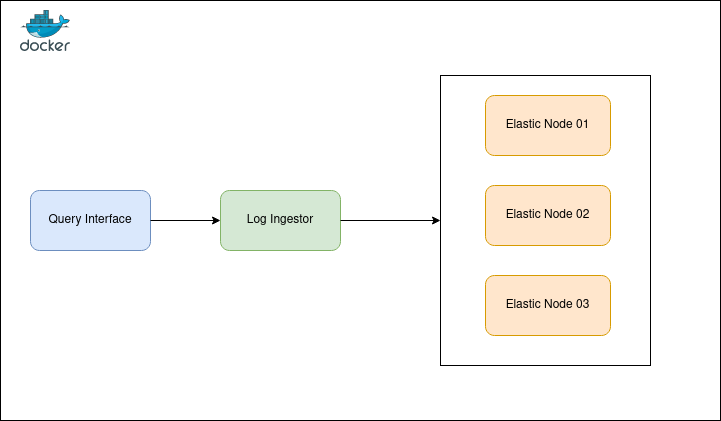

The diagram above was exported from draw.io. Its source (the exported page's mxGraphModel, read from the mxfile embedded in the PNG):
<mxGraphModel dx="1434" dy="751" grid="1" gridSize="10" guides="1" tooltips="1" connect="1" arrows="1" fold="1" page="1" pageScale="1" pageWidth="850" pageHeight="1100" math="0" shadow="0">
  <root>
    <mxCell id="0" />
    <mxCell id="1" parent="0" />
    <mxCell id="8cbYD2bi-KM1HzLrZ8-X-16" value="" style="group" vertex="1" connectable="0" parent="1">
      <mxGeometry x="110" y="110" width="720" height="420" as="geometry" />
    </mxCell>
    <mxCell id="8cbYD2bi-KM1HzLrZ8-X-13" value="" style="rounded=0;whiteSpace=wrap;html=1;" vertex="1" parent="8cbYD2bi-KM1HzLrZ8-X-16">
      <mxGeometry width="720" height="420" as="geometry" />
    </mxCell>
    <mxCell id="8cbYD2bi-KM1HzLrZ8-X-1" value="Query Interface" style="rounded=1;whiteSpace=wrap;html=1;fillColor=#dae8fc;strokeColor=#6c8ebf;" vertex="1" parent="8cbYD2bi-KM1HzLrZ8-X-16">
      <mxGeometry x="30" y="190" width="120" height="60" as="geometry" />
    </mxCell>
    <mxCell id="8cbYD2bi-KM1HzLrZ8-X-2" value="Log Ingestor" style="rounded=1;whiteSpace=wrap;html=1;fillColor=#d5e8d4;strokeColor=#82b366;" vertex="1" parent="8cbYD2bi-KM1HzLrZ8-X-16">
      <mxGeometry x="220" y="190" width="120" height="60" as="geometry" />
    </mxCell>
    <mxCell id="8cbYD2bi-KM1HzLrZ8-X-4" style="edgeStyle=orthogonalEdgeStyle;rounded=0;orthogonalLoop=1;jettySize=auto;html=1;entryX=0;entryY=0.5;entryDx=0;entryDy=0;" edge="1" parent="8cbYD2bi-KM1HzLrZ8-X-16" source="8cbYD2bi-KM1HzLrZ8-X-1" target="8cbYD2bi-KM1HzLrZ8-X-2">
      <mxGeometry relative="1" as="geometry" />
    </mxCell>
    <mxCell id="8cbYD2bi-KM1HzLrZ8-X-10" value="" style="group" vertex="1" connectable="0" parent="8cbYD2bi-KM1HzLrZ8-X-16">
      <mxGeometry x="440" y="75" width="210" height="290" as="geometry" />
    </mxCell>
    <mxCell id="8cbYD2bi-KM1HzLrZ8-X-7" value="" style="rounded=0;whiteSpace=wrap;html=1;" vertex="1" parent="8cbYD2bi-KM1HzLrZ8-X-10">
      <mxGeometry width="210" height="290" as="geometry" />
    </mxCell>
    <mxCell id="8cbYD2bi-KM1HzLrZ8-X-5" value="Elastic Node 01" style="rounded=1;whiteSpace=wrap;html=1;fillColor=#ffe6cc;strokeColor=#d79b00;" vertex="1" parent="8cbYD2bi-KM1HzLrZ8-X-10">
      <mxGeometry x="45" y="20" width="125" height="60" as="geometry" />
    </mxCell>
    <mxCell id="8cbYD2bi-KM1HzLrZ8-X-8" value="Elastic Node 02" style="rounded=1;whiteSpace=wrap;html=1;fillColor=#ffe6cc;strokeColor=#d79b00;" vertex="1" parent="8cbYD2bi-KM1HzLrZ8-X-10">
      <mxGeometry x="45" y="110" width="125" height="60" as="geometry" />
    </mxCell>
    <mxCell id="8cbYD2bi-KM1HzLrZ8-X-9" value="Elastic Node 03" style="rounded=1;whiteSpace=wrap;html=1;fillColor=#ffe6cc;strokeColor=#d79b00;" vertex="1" parent="8cbYD2bi-KM1HzLrZ8-X-10">
      <mxGeometry x="45" y="200" width="125" height="60" as="geometry" />
    </mxCell>
    <mxCell id="8cbYD2bi-KM1HzLrZ8-X-12" style="edgeStyle=orthogonalEdgeStyle;rounded=0;orthogonalLoop=1;jettySize=auto;html=1;" edge="1" parent="8cbYD2bi-KM1HzLrZ8-X-16" source="8cbYD2bi-KM1HzLrZ8-X-2" target="8cbYD2bi-KM1HzLrZ8-X-7">
      <mxGeometry relative="1" as="geometry" />
    </mxCell>
    <mxCell id="8cbYD2bi-KM1HzLrZ8-X-14" value="" style="image;sketch=0;aspect=fixed;html=1;points=[];align=center;fontSize=12;image=img/lib/mscae/Docker.svg;" vertex="1" parent="8cbYD2bi-KM1HzLrZ8-X-16">
      <mxGeometry x="20" y="10" width="50" height="41" as="geometry" />
    </mxCell>
  </root>
</mxGraphModel>